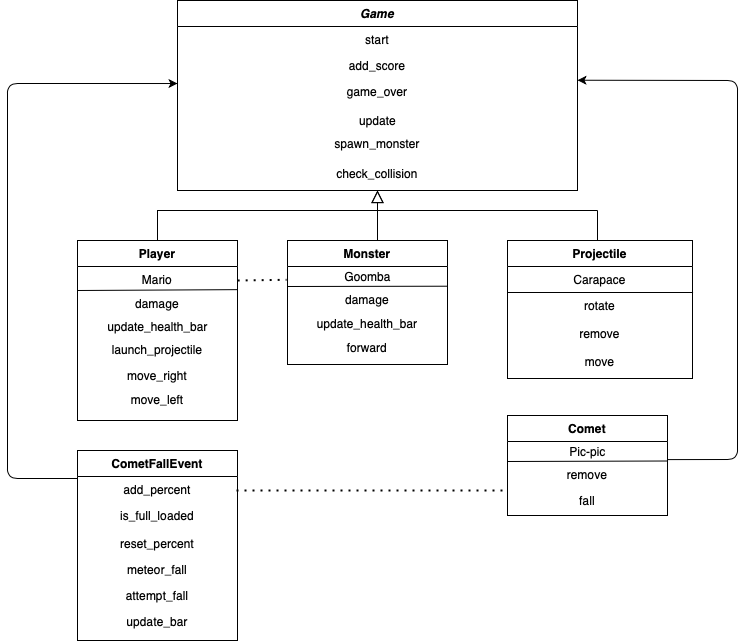

The diagram above was exported from draw.io. Its source (the exported page's mxGraphModel, read from the mxfile embedded in the PNG):
<mxGraphModel dx="1351" dy="800" grid="1" gridSize="10" guides="1" tooltips="1" connect="1" arrows="1" fold="1" page="1" pageScale="1" pageWidth="827" pageHeight="1169" math="0" shadow="0">
  <root>
    <mxCell id="WIyWlLk6GJQsqaUBKTNV-0" />
    <mxCell id="WIyWlLk6GJQsqaUBKTNV-1" parent="WIyWlLk6GJQsqaUBKTNV-0" />
    <mxCell id="zkfFHV4jXpPFQw0GAbJ--0" value="Game" style="swimlane;fontStyle=3;align=center;verticalAlign=top;childLayout=stackLayout;horizontal=1;startSize=26;horizontalStack=0;resizeParent=1;resizeLast=0;collapsible=1;marginBottom=0;rounded=0;shadow=0;strokeWidth=1;" parent="WIyWlLk6GJQsqaUBKTNV-1" vertex="1">
      <mxGeometry x="220" y="120" width="400" height="190" as="geometry">
        <mxRectangle x="230" y="140" width="160" height="26" as="alternateBounds" />
      </mxGeometry>
    </mxCell>
    <mxCell id="zkfFHV4jXpPFQw0GAbJ--3" value="start" style="text;align=center;verticalAlign=top;spacingLeft=4;spacingRight=4;overflow=hidden;rotatable=0;points=[[0,0.5],[1,0.5]];portConstraint=eastwest;rounded=0;shadow=0;html=0;" parent="zkfFHV4jXpPFQw0GAbJ--0" vertex="1">
      <mxGeometry y="26" width="400" height="26" as="geometry" />
    </mxCell>
    <mxCell id="zkfFHV4jXpPFQw0GAbJ--1" value="add_score" style="text;align=center;verticalAlign=top;spacingLeft=4;spacingRight=4;overflow=hidden;rotatable=0;points=[[0,0.5],[1,0.5]];portConstraint=eastwest;" parent="zkfFHV4jXpPFQw0GAbJ--0" vertex="1">
      <mxGeometry y="52" width="400" height="26" as="geometry" />
    </mxCell>
    <mxCell id="zkfFHV4jXpPFQw0GAbJ--2" value="game_over" style="text;align=center;verticalAlign=top;spacingLeft=4;spacingRight=4;overflow=hidden;rotatable=0;points=[[0,0.5],[1,0.5]];portConstraint=eastwest;rounded=0;shadow=0;html=0;" parent="zkfFHV4jXpPFQw0GAbJ--0" vertex="1">
      <mxGeometry y="78" width="400" height="32" as="geometry" />
    </mxCell>
    <mxCell id="7u8XFqS-KNZiYWXJy6VO-44" value="update" style="text;html=1;align=center;verticalAlign=middle;resizable=0;points=[];autosize=1;strokeColor=none;" parent="zkfFHV4jXpPFQw0GAbJ--0" vertex="1">
      <mxGeometry y="110" width="400" height="20" as="geometry" />
    </mxCell>
    <mxCell id="AuAY7imXwwSWObKibtYp-2" value="spawn_monster" style="text;align=center;verticalAlign=top;spacingLeft=4;spacingRight=4;overflow=hidden;rotatable=0;points=[[0,0.5],[1,0.5]];portConstraint=eastwest;" vertex="1" parent="zkfFHV4jXpPFQw0GAbJ--0">
      <mxGeometry y="130" width="400" height="30" as="geometry" />
    </mxCell>
    <mxCell id="AuAY7imXwwSWObKibtYp-3" value="check_collision" style="text;align=center;verticalAlign=top;spacingLeft=4;spacingRight=4;overflow=hidden;rotatable=0;points=[[0,0.5],[1,0.5]];portConstraint=eastwest;" vertex="1" parent="zkfFHV4jXpPFQw0GAbJ--0">
      <mxGeometry y="160" width="400" height="30" as="geometry" />
    </mxCell>
    <mxCell id="zkfFHV4jXpPFQw0GAbJ--6" value="Player" style="swimlane;fontStyle=1;align=center;verticalAlign=top;childLayout=stackLayout;horizontal=1;startSize=26;horizontalStack=0;resizeParent=1;resizeLast=0;collapsible=1;marginBottom=0;rounded=0;shadow=0;strokeWidth=1;" parent="WIyWlLk6GJQsqaUBKTNV-1" vertex="1">
      <mxGeometry x="120" y="360" width="160" height="180" as="geometry">
        <mxRectangle x="130" y="380" width="160" height="26" as="alternateBounds" />
      </mxGeometry>
    </mxCell>
    <mxCell id="AuAY7imXwwSWObKibtYp-4" value="" style="endArrow=none;html=1;entryX=1.001;entryY=-0.033;entryDx=0;entryDy=0;entryPerimeter=0;" edge="1" parent="zkfFHV4jXpPFQw0GAbJ--6" target="zkfFHV4jXpPFQw0GAbJ--8">
      <mxGeometry width="50" height="50" relative="1" as="geometry">
        <mxPoint y="50" as="sourcePoint" />
        <mxPoint x="50" as="targetPoint" />
      </mxGeometry>
    </mxCell>
    <mxCell id="zkfFHV4jXpPFQw0GAbJ--7" value="Mario" style="text;align=center;verticalAlign=top;spacingLeft=4;spacingRight=4;overflow=hidden;rotatable=0;points=[[0,0.5],[1,0.5]];portConstraint=eastwest;" parent="zkfFHV4jXpPFQw0GAbJ--6" vertex="1">
      <mxGeometry y="26" width="160" height="24" as="geometry" />
    </mxCell>
    <mxCell id="zkfFHV4jXpPFQw0GAbJ--8" value="damage" style="text;align=center;verticalAlign=top;spacingLeft=4;spacingRight=4;overflow=hidden;rotatable=0;points=[[0,0.5],[1,0.5]];portConstraint=eastwest;rounded=0;shadow=0;html=0;" parent="zkfFHV4jXpPFQw0GAbJ--6" vertex="1">
      <mxGeometry y="50" width="160" height="26" as="geometry" />
    </mxCell>
    <mxCell id="7u8XFqS-KNZiYWXJy6VO-17" value="update_health_bar" style="text;html=1;align=center;verticalAlign=middle;resizable=0;points=[];autosize=1;strokeColor=none;" parent="zkfFHV4jXpPFQw0GAbJ--6" vertex="1">
      <mxGeometry y="76" width="160" height="20" as="geometry" />
    </mxCell>
    <mxCell id="AuAY7imXwwSWObKibtYp-10" value="launch_projectile" style="text;align=center;verticalAlign=top;spacingLeft=4;spacingRight=4;overflow=hidden;rotatable=0;points=[[0,0.5],[1,0.5]];portConstraint=eastwest;rounded=0;shadow=0;html=0;" vertex="1" parent="zkfFHV4jXpPFQw0GAbJ--6">
      <mxGeometry y="96" width="160" height="26" as="geometry" />
    </mxCell>
    <mxCell id="7u8XFqS-KNZiYWXJy6VO-37" value="move_right" style="text;whiteSpace=wrap;html=1;align=center;" parent="zkfFHV4jXpPFQw0GAbJ--6" vertex="1">
      <mxGeometry y="122" width="160" height="24" as="geometry" />
    </mxCell>
    <mxCell id="7u8XFqS-KNZiYWXJy6VO-39" value="move_left" style="text;whiteSpace=wrap;html=1;align=center;" parent="zkfFHV4jXpPFQw0GAbJ--6" vertex="1">
      <mxGeometry y="146" width="160" height="34" as="geometry" />
    </mxCell>
    <mxCell id="zkfFHV4jXpPFQw0GAbJ--12" value="" style="endArrow=block;endSize=10;endFill=0;shadow=0;strokeWidth=1;rounded=0;edgeStyle=elbowEdgeStyle;elbow=vertical;" parent="WIyWlLk6GJQsqaUBKTNV-1" source="zkfFHV4jXpPFQw0GAbJ--6" edge="1">
      <mxGeometry width="160" relative="1" as="geometry">
        <mxPoint x="200" y="203" as="sourcePoint" />
        <mxPoint x="420" y="310" as="targetPoint" />
        <Array as="points">
          <mxPoint x="310" y="330" />
        </Array>
      </mxGeometry>
    </mxCell>
    <mxCell id="zkfFHV4jXpPFQw0GAbJ--13" value="Monster" style="swimlane;fontStyle=1;align=center;verticalAlign=top;childLayout=stackLayout;horizontal=1;startSize=26;horizontalStack=0;resizeParent=1;resizeLast=0;collapsible=1;marginBottom=0;rounded=0;shadow=0;strokeWidth=1;" parent="WIyWlLk6GJQsqaUBKTNV-1" vertex="1">
      <mxGeometry x="330" y="360" width="160" height="124" as="geometry">
        <mxRectangle x="340" y="380" width="170" height="26" as="alternateBounds" />
      </mxGeometry>
    </mxCell>
    <mxCell id="AuAY7imXwwSWObKibtYp-5" value="" style="endArrow=none;html=1;entryX=0.999;entryY=-0.012;entryDx=0;entryDy=0;entryPerimeter=0;" edge="1" parent="zkfFHV4jXpPFQw0GAbJ--13" target="zkfFHV4jXpPFQw0GAbJ--14">
      <mxGeometry width="50" height="50" relative="1" as="geometry">
        <mxPoint y="46" as="sourcePoint" />
        <mxPoint x="50" y="-4" as="targetPoint" />
      </mxGeometry>
    </mxCell>
    <mxCell id="7u8XFqS-KNZiYWXJy6VO-24" value="Goomba" style="text;html=1;align=center;verticalAlign=middle;resizable=0;points=[];autosize=1;strokeColor=none;" parent="zkfFHV4jXpPFQw0GAbJ--13" vertex="1">
      <mxGeometry y="26" width="160" height="20" as="geometry" />
    </mxCell>
    <mxCell id="zkfFHV4jXpPFQw0GAbJ--14" value="damage" style="text;align=center;verticalAlign=top;spacingLeft=4;spacingRight=4;overflow=hidden;rotatable=0;points=[[0,0.5],[1,0.5]];portConstraint=eastwest;" parent="zkfFHV4jXpPFQw0GAbJ--13" vertex="1">
      <mxGeometry y="46" width="160" height="24" as="geometry" />
    </mxCell>
    <mxCell id="AuAY7imXwwSWObKibtYp-12" value="update_health_bar" style="text;align=center;verticalAlign=top;spacingLeft=4;spacingRight=4;overflow=hidden;rotatable=0;points=[[0,0.5],[1,0.5]];portConstraint=eastwest;" vertex="1" parent="zkfFHV4jXpPFQw0GAbJ--13">
      <mxGeometry y="70" width="160" height="24" as="geometry" />
    </mxCell>
    <mxCell id="7u8XFqS-KNZiYWXJy6VO-40" value="forward" style="text;whiteSpace=wrap;html=1;align=center;" parent="zkfFHV4jXpPFQw0GAbJ--13" vertex="1">
      <mxGeometry y="94" width="160" height="30" as="geometry" />
    </mxCell>
    <mxCell id="zkfFHV4jXpPFQw0GAbJ--16" value="" style="endArrow=block;endSize=10;endFill=0;shadow=0;strokeWidth=1;rounded=0;edgeStyle=elbowEdgeStyle;elbow=vertical;" parent="WIyWlLk6GJQsqaUBKTNV-1" source="zkfFHV4jXpPFQw0GAbJ--13" target="zkfFHV4jXpPFQw0GAbJ--0" edge="1">
      <mxGeometry width="160" relative="1" as="geometry">
        <mxPoint x="210" y="373" as="sourcePoint" />
        <mxPoint x="310" y="271" as="targetPoint" />
        <Array as="points">
          <mxPoint x="420" y="340" />
        </Array>
      </mxGeometry>
    </mxCell>
    <mxCell id="DW4idjFxySYCa0xdqrAY-12" value="" style="endArrow=none;html=1;" parent="WIyWlLk6GJQsqaUBKTNV-1" edge="1">
      <mxGeometry width="50" height="50" relative="1" as="geometry">
        <mxPoint x="420" y="330" as="sourcePoint" />
        <mxPoint x="640" y="330" as="targetPoint" />
      </mxGeometry>
    </mxCell>
    <mxCell id="DW4idjFxySYCa0xdqrAY-13" value="" style="endArrow=none;html=1;" parent="WIyWlLk6GJQsqaUBKTNV-1" edge="1">
      <mxGeometry width="50" height="50" relative="1" as="geometry">
        <mxPoint x="640" y="330" as="sourcePoint" />
        <mxPoint x="640" y="360" as="targetPoint" />
      </mxGeometry>
    </mxCell>
    <mxCell id="DW4idjFxySYCa0xdqrAY-14" value="Projectile" style="swimlane;fontStyle=1;align=center;verticalAlign=top;childLayout=stackLayout;horizontal=1;startSize=26;horizontalStack=0;resizeParent=1;resizeLast=0;collapsible=1;marginBottom=0;rounded=0;shadow=0;strokeWidth=1;" parent="WIyWlLk6GJQsqaUBKTNV-1" vertex="1">
      <mxGeometry x="550" y="360" width="185" height="138" as="geometry">
        <mxRectangle x="130" y="380" width="160" height="26" as="alternateBounds" />
      </mxGeometry>
    </mxCell>
    <mxCell id="DW4idjFxySYCa0xdqrAY-15" value="Carapace" style="text;align=center;verticalAlign=top;spacingLeft=4;spacingRight=4;overflow=hidden;rotatable=0;points=[[0,0.5],[1,0.5]];portConstraint=eastwest;" parent="DW4idjFxySYCa0xdqrAY-14" vertex="1">
      <mxGeometry y="26" width="185" height="26" as="geometry" />
    </mxCell>
    <mxCell id="AuAY7imXwwSWObKibtYp-7" value="" style="endArrow=none;html=1;entryX=1.003;entryY=0;entryDx=0;entryDy=0;entryPerimeter=0;" edge="1" parent="DW4idjFxySYCa0xdqrAY-14">
      <mxGeometry width="50" height="50" relative="1" as="geometry">
        <mxPoint y="52" as="sourcePoint" />
        <mxPoint x="185.55499999999984" y="52" as="targetPoint" />
      </mxGeometry>
    </mxCell>
    <mxCell id="7u8XFqS-KNZiYWXJy6VO-42" value="rotate" style="text;whiteSpace=wrap;html=1;align=center;" parent="DW4idjFxySYCa0xdqrAY-14" vertex="1">
      <mxGeometry y="52" width="185" height="28" as="geometry" />
    </mxCell>
    <mxCell id="AuAY7imXwwSWObKibtYp-9" value="remove" style="text;whiteSpace=wrap;html=1;align=center;" vertex="1" parent="DW4idjFxySYCa0xdqrAY-14">
      <mxGeometry y="80" width="185" height="28" as="geometry" />
    </mxCell>
    <mxCell id="7u8XFqS-KNZiYWXJy6VO-43" value="move" style="text;whiteSpace=wrap;html=1;align=center;" parent="DW4idjFxySYCa0xdqrAY-14" vertex="1">
      <mxGeometry y="108" width="185" height="30" as="geometry" />
    </mxCell>
    <mxCell id="7u8XFqS-KNZiYWXJy6VO-7" value="" style="endArrow=classic;html=1;exitX=0;exitY=0.077;exitDx=0;exitDy=0;exitPerimeter=0;entryX=0;entryY=0.157;entryDx=0;entryDy=0;entryPerimeter=0;" parent="WIyWlLk6GJQsqaUBKTNV-1" source="7u8XFqS-KNZiYWXJy6VO-1" target="zkfFHV4jXpPFQw0GAbJ--2" edge="1">
      <mxGeometry width="50" height="50" relative="1" as="geometry">
        <mxPoint x="110" y="615" as="sourcePoint" />
        <mxPoint x="217" y="203" as="targetPoint" />
        <Array as="points">
          <mxPoint x="50" y="598" />
          <mxPoint x="50" y="500" />
          <mxPoint x="50" y="370" />
          <mxPoint x="50" y="203" />
          <mxPoint x="140" y="203" />
        </Array>
      </mxGeometry>
    </mxCell>
    <mxCell id="7u8XFqS-KNZiYWXJy6VO-8" value="Comet" style="swimlane;fontStyle=1;align=center;verticalAlign=top;childLayout=stackLayout;horizontal=1;startSize=26;horizontalStack=0;resizeParent=1;resizeLast=0;collapsible=1;marginBottom=0;rounded=0;shadow=0;strokeWidth=1;" parent="WIyWlLk6GJQsqaUBKTNV-1" vertex="1">
      <mxGeometry x="550" y="535" width="160" height="100" as="geometry">
        <mxRectangle x="130" y="380" width="160" height="26" as="alternateBounds" />
      </mxGeometry>
    </mxCell>
    <mxCell id="AuAY7imXwwSWObKibtYp-8" value="" style="endArrow=none;html=1;entryX=1.002;entryY=-0.025;entryDx=0;entryDy=0;entryPerimeter=0;" edge="1" parent="7u8XFqS-KNZiYWXJy6VO-8">
      <mxGeometry width="50" height="50" relative="1" as="geometry">
        <mxPoint y="46" as="sourcePoint" />
        <mxPoint x="160.31999999999994" y="45.5" as="targetPoint" />
      </mxGeometry>
    </mxCell>
    <mxCell id="7u8XFqS-KNZiYWXJy6VO-30" value="Pic-pic" style="text;html=1;align=center;verticalAlign=middle;resizable=0;points=[];autosize=1;strokeColor=none;" parent="7u8XFqS-KNZiYWXJy6VO-8" vertex="1">
      <mxGeometry y="26" width="160" height="20" as="geometry" />
    </mxCell>
    <mxCell id="AuAY7imXwwSWObKibtYp-17" value="remove" style="text;align=center;verticalAlign=top;spacingLeft=4;spacingRight=4;overflow=hidden;rotatable=0;points=[[0,0.5],[1,0.5]];portConstraint=eastwest;rounded=0;shadow=0;html=0;" vertex="1" parent="7u8XFqS-KNZiYWXJy6VO-8">
      <mxGeometry y="46" width="160" height="26" as="geometry" />
    </mxCell>
    <mxCell id="AuAY7imXwwSWObKibtYp-18" value="fall" style="text;align=center;verticalAlign=top;spacingLeft=4;spacingRight=4;overflow=hidden;rotatable=0;points=[[0,0.5],[1,0.5]];portConstraint=eastwest;rounded=0;shadow=0;html=0;" vertex="1" parent="7u8XFqS-KNZiYWXJy6VO-8">
      <mxGeometry y="72" width="160" height="26" as="geometry" />
    </mxCell>
    <mxCell id="7u8XFqS-KNZiYWXJy6VO-0" value="CometFallEvent" style="swimlane;fontStyle=1;align=center;verticalAlign=top;childLayout=stackLayout;horizontal=1;startSize=26;horizontalStack=0;resizeParent=1;resizeLast=0;collapsible=1;marginBottom=0;rounded=0;shadow=0;strokeWidth=1;" parent="WIyWlLk6GJQsqaUBKTNV-1" vertex="1">
      <mxGeometry x="120" y="570" width="160" height="190" as="geometry">
        <mxRectangle x="130" y="380" width="160" height="26" as="alternateBounds" />
      </mxGeometry>
    </mxCell>
    <mxCell id="7u8XFqS-KNZiYWXJy6VO-1" value="add_percent" style="text;align=center;verticalAlign=top;spacingLeft=4;spacingRight=4;overflow=hidden;rotatable=0;points=[[0,0.5],[1,0.5]];portConstraint=eastwest;" parent="7u8XFqS-KNZiYWXJy6VO-0" vertex="1">
      <mxGeometry y="26" width="160" height="26" as="geometry" />
    </mxCell>
    <mxCell id="7u8XFqS-KNZiYWXJy6VO-2" value="is_full_loaded" style="text;align=center;verticalAlign=top;spacingLeft=4;spacingRight=4;overflow=hidden;rotatable=0;points=[[0,0.5],[1,0.5]];portConstraint=eastwest;rounded=0;shadow=0;html=0;" parent="7u8XFqS-KNZiYWXJy6VO-0" vertex="1">
      <mxGeometry y="52" width="160" height="28" as="geometry" />
    </mxCell>
    <mxCell id="AuAY7imXwwSWObKibtYp-13" value="reset_percent" style="text;align=center;verticalAlign=top;spacingLeft=4;spacingRight=4;overflow=hidden;rotatable=0;points=[[0,0.5],[1,0.5]];portConstraint=eastwest;rounded=0;shadow=0;html=0;" vertex="1" parent="7u8XFqS-KNZiYWXJy6VO-0">
      <mxGeometry y="80" width="160" height="26" as="geometry" />
    </mxCell>
    <mxCell id="AuAY7imXwwSWObKibtYp-14" value="meteor_fall" style="text;align=center;verticalAlign=top;spacingLeft=4;spacingRight=4;overflow=hidden;rotatable=0;points=[[0,0.5],[1,0.5]];portConstraint=eastwest;rounded=0;shadow=0;html=0;" vertex="1" parent="7u8XFqS-KNZiYWXJy6VO-0">
      <mxGeometry y="106" width="160" height="26" as="geometry" />
    </mxCell>
    <mxCell id="AuAY7imXwwSWObKibtYp-15" value="attempt_fall" style="text;align=center;verticalAlign=top;spacingLeft=4;spacingRight=4;overflow=hidden;rotatable=0;points=[[0,0.5],[1,0.5]];portConstraint=eastwest;rounded=0;shadow=0;html=0;" vertex="1" parent="7u8XFqS-KNZiYWXJy6VO-0">
      <mxGeometry y="132" width="160" height="26" as="geometry" />
    </mxCell>
    <mxCell id="AuAY7imXwwSWObKibtYp-16" value="update_bar" style="text;align=center;verticalAlign=top;spacingLeft=4;spacingRight=4;overflow=hidden;rotatable=0;points=[[0,0.5],[1,0.5]];portConstraint=eastwest;rounded=0;shadow=0;html=0;" vertex="1" parent="7u8XFqS-KNZiYWXJy6VO-0">
      <mxGeometry y="158" width="160" height="26" as="geometry" />
    </mxCell>
    <mxCell id="7u8XFqS-KNZiYWXJy6VO-16" value="" style="endArrow=classic;html=1;entryX=1;entryY=0.054;entryDx=0;entryDy=0;entryPerimeter=0;exitX=1.001;exitY=0.905;exitDx=0;exitDy=0;exitPerimeter=0;" parent="WIyWlLk6GJQsqaUBKTNV-1" source="7u8XFqS-KNZiYWXJy6VO-30" target="zkfFHV4jXpPFQw0GAbJ--2" edge="1">
      <mxGeometry width="50" height="50" relative="1" as="geometry">
        <mxPoint x="709" y="674" as="sourcePoint" />
        <mxPoint x="619" y="197" as="targetPoint" />
        <Array as="points">
          <mxPoint x="780" y="579" />
          <mxPoint x="780" y="510" />
          <mxPoint x="780" y="340" />
          <mxPoint x="780" y="200" />
        </Array>
      </mxGeometry>
    </mxCell>
    <mxCell id="7u8XFqS-KNZiYWXJy6VO-29" value="" style="endArrow=none;dashed=1;html=1;dashPattern=1 3;strokeWidth=2;" parent="WIyWlLk6GJQsqaUBKTNV-1" edge="1">
      <mxGeometry width="50" height="50" relative="1" as="geometry">
        <mxPoint x="279" y="610" as="sourcePoint" />
        <mxPoint x="549" y="610" as="targetPoint" />
      </mxGeometry>
    </mxCell>
    <mxCell id="7u8XFqS-KNZiYWXJy6VO-33" value="" style="endArrow=none;dashed=1;html=1;dashPattern=1 3;strokeWidth=2;align=center;exitX=1.001;exitY=0.583;exitDx=0;exitDy=0;exitPerimeter=0;entryX=-0.006;entryY=0.665;entryDx=0;entryDy=0;entryPerimeter=0;" parent="WIyWlLk6GJQsqaUBKTNV-1" source="zkfFHV4jXpPFQw0GAbJ--7" target="7u8XFqS-KNZiYWXJy6VO-24" edge="1">
      <mxGeometry width="50" height="50" relative="1" as="geometry">
        <mxPoint x="280" y="420" as="sourcePoint" />
        <mxPoint x="329" y="402" as="targetPoint" />
      </mxGeometry>
    </mxCell>
  </root>
</mxGraphModel>